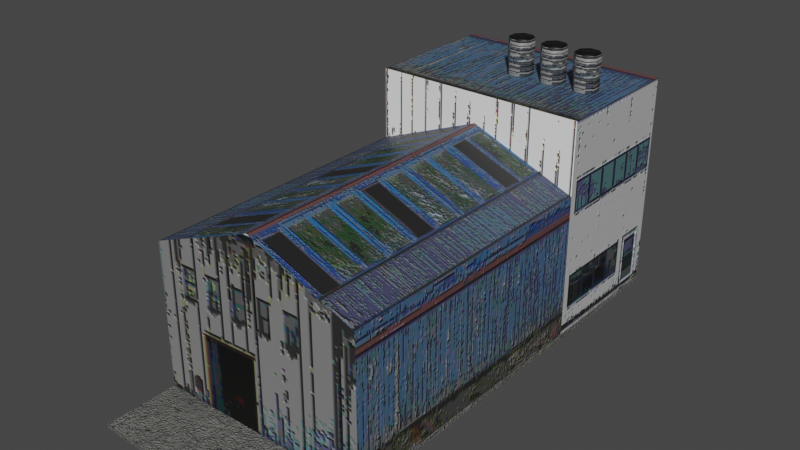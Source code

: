 # Source: Fabbrica001.blend  (saved by Blender 5.2.44; exported with 4.5.12 LTS)
import bpy
from mathutils import Matrix  # noqa: F401  (used for matrix-valued properties, if any)

bpy.ops.wm.read_factory_settings(use_empty=True)
scene = bpy.context.scene
scene.name = 'Scene'

# ---- collections
col_ambiente = bpy.data.collections.new('ambiente'); scene.collection.children.link(col_ambiente)

# ---- images (referenced by path relative to the original .blend; pixels are not part of the script)
import os
ASSET_DIR = os.environ.get("B2B_ASSET_DIR", "")  # directory of the original .blend (textures are referenced by path, not embedded)
HERE = os.path.dirname(os.path.abspath(__file__))  # packed textures are extracted next to this script under _unpacked/

def load_image(name, relpath, width, height, colorspace="sRGB"):
    """Load a texture the original file referenced (path relative to the .blend, or extracted next to this script)."""
    p = next((c for c in (os.path.join(HERE, relpath), os.path.join(ASSET_DIR, relpath)) if relpath and os.path.exists(c)), "")
    if p:
        img = bpy.data.images.load(p, check_existing=True)
        img.name = name
    else:  # same state as the original file: an image datablock whose file is absent (Cycles renders it pink)
        img = bpy.data.images.new(name, width, height)
        img.source = "FILE"
        img.filepath = "//" + (relpath or name)
    img.colorspace_settings.name = colorspace
    return img
img_trimpixel_png = load_image('TrimPixel.png', '_unpacked/TrimPixel.009f5756.png', 800, 624, 'sRGB')
img_trimgroundpixel_png = load_image('TrimGroundPixel.png', '_unpacked/TrimGroundPixel.ab5aeae5.png', 256, 1280, 'sRGB')

# ---- materials (node trees are filled in below, after node groups)
mat_trim_facciate = bpy.data.materials.new('Trim Facciate')
mat_trim_ground = bpy.data.materials.new('Trim Ground')

# ---- material node trees
mat_trim_facciate.use_nodes = True; mat_trim_facciate.node_tree.nodes.clear()
_N = mat_trim_facciate.node_tree.nodes; _L = mat_trim_facciate.node_tree.links
n0 = _N.new('ShaderNodeBsdfPrincipled'); n0.name = 'Principled BSDF'; n0.location = (5, 95)
n0.inputs[10].default_value = 0.005
n1 = _N.new('ShaderNodeOutputMaterial'); n1.name = 'Material Output'; n1.location = (405, 95)
n2 = _N.new('ShaderNodeTexImage'); n2.name = 'Image Texture'; n2.location = (-765, 67)
n2.image = img_trimpixel_png
n3 = _N.new('ShaderNodeMapping'); n3.name = 'Mapping'; n3.location = (-1014, 60)
n4 = _N.new('ShaderNodeTexCoord'); n4.name = 'Texture Coordinate'; n4.location = (-1194, 60)
n5 = _N.new('ShaderNodeBump'); n5.name = 'Bump'; n5.location = (-278, -92)
n5.inputs[1].default_value = 0.601
n6 = _N.new('ShaderNodeRGBToBW'); n6.name = 'RGB to BW'; n6.location = (-466, -200)
_L.new(n0.outputs[0], n1.inputs[0])
_L.new(n2.outputs[0], n0.inputs[0])
_L.new(n3.outputs[0], n2.inputs[0])
_L.new(n4.outputs[2], n3.inputs[0])
_L.new(n5.outputs[0], n0.inputs[5])
_L.new(n2.outputs[0], n6.inputs[0])
_L.new(n6.outputs[0], n5.inputs[3])
n1.is_active_output = True
mat_trim_ground.use_nodes = True; mat_trim_ground.node_tree.nodes.clear()
_N = mat_trim_ground.node_tree.nodes; _L = mat_trim_ground.node_tree.links
n0 = _N.new('ShaderNodeBsdfPrincipled'); n0.name = 'Principled BSDF'; n0.location = (5, 95)
n0.inputs[10].default_value = 0.005
n1 = _N.new('ShaderNodeOutputMaterial'); n1.name = 'Material Output'; n1.location = (405, 95)
n2 = _N.new('ShaderNodeTexImage'); n2.name = 'Image Texture'; n2.location = (-765, 67)
n2.image = img_trimgroundpixel_png
n3 = _N.new('ShaderNodeMapping'); n3.name = 'Mapping'; n3.location = (-1014, 60)
n4 = _N.new('ShaderNodeTexCoord'); n4.name = 'Texture Coordinate'; n4.location = (-1194, 60)
n5 = _N.new('ShaderNodeBump'); n5.name = 'Bump'; n5.location = (-278, -92)
n5.inputs[1].default_value = 0.601
n6 = _N.new('ShaderNodeRGBToBW'); n6.name = 'RGB to BW'; n6.location = (-466, -200)
_L.new(n0.outputs[0], n1.inputs[0])
_L.new(n2.outputs[0], n0.inputs[0])
_L.new(n3.outputs[0], n2.inputs[0])
_L.new(n4.outputs[2], n3.inputs[0])
_L.new(n5.outputs[0], n0.inputs[5])
_L.new(n2.outputs[0], n6.inputs[0])
_L.new(n6.outputs[0], n5.inputs[3])
n1.is_active_output = True

# ---- world
world_world = bpy.data.worlds.new('World'); scene.world = world_world
world_world.use_nodes = True; world_world.node_tree.nodes.clear()
_N = world_world.node_tree.nodes; _L = world_world.node_tree.links
n0 = _N.new('ShaderNodeOutputWorld'); n0.name = 'World Output'; n0.location = (300, 300)
n1 = _N.new('ShaderNodeBackground'); n1.name = 'Background'; n1.location = (10, 300)
n1.inputs[0].default_value = (0.05088, 0.05088, 0.05088, 1.0)
_L.new(n1.outputs[0], n0.inputs[0])
n0.is_active_output = True
world_world.color = (0.05088, 0.05088, 0.05088)
world_world.use_sun_shadow = False
world_world.sun_shadow_jitter_overblur = 0.0

# ---- meshes
me_cube_028 = bpy.data.meshes.new('Cube.028')
me_cube_028.from_pydata([(-2.0, 0.0, 0.15), (-2.0, 0.0, 4.15), (-2.0, 8.0, 0.15), (-2.0, 8.0, 4.15), (4.0, 0.0, 0.15), (4.0, 0.0, 4.15), (4.0, 8.0, 0.15), (4.0, 8.0, 4.15), (-2.0, 12.0, 4.15), (-2.0, 12.0, 0.15), (4.0, 12.0, 0.15), (4.0, 12.0, 4.15), (-2.0, 8.0, 6.15), (4.0, 8.0, 6.15), (-2.0, 12.0, 6.15), (4.0, 12.0, 6.15), (0.8648, 10.33, 6.153), (0.6735, 10.14, 6.153), (0.6735, 9.865, 6.153), (0.8648, 9.674, 6.153), (1.135, 9.674, 6.153), (1.326, 9.865, 6.153), (1.326, 10.14, 6.153), (1.135, 10.33, 6.153), (0.8648, 10.33, 7.139), (0.6735, 10.14, 7.139), (0.6735, 9.865, 7.139), (0.8648, 9.674, 7.139), (1.135, 9.674, 7.139), (1.326, 9.865, 7.139), (1.326, 10.14, 7.139), (1.135, 10.33, 7.139), (1.0, 8.0, 5.333), (1.0, 0.0, 0.15), (1.0, 0.0, 5.333), (1.0, 12.0, 0.15), (1.0, 12.0, 4.15), (1.0, 8.0, 6.15), (1.0, 12.0, 6.15), (1.865, 10.33, 6.153), (1.674, 10.14, 6.153), (1.674, 9.865, 6.153), (1.865, 9.674, 6.153), (2.135, 9.674, 6.153), (2.326, 9.865, 6.153), (2.326, 10.14, 6.153), (2.135, 10.33, 6.153), (1.865, 10.33, 7.139), (1.674, 10.14, 7.139), (1.674, 9.865, 7.139), (1.865, 9.674, 7.139), (2.135, 9.674, 7.139), (2.326, 9.865, 7.139), (2.326, 10.14, 7.139), (2.135, 10.33, 7.139), (2.865, 10.33, 6.153), (2.674, 10.14, 6.153), (2.674, 9.865, 6.153), (2.865, 9.674, 6.153), (3.135, 9.674, 6.153), (3.326, 9.865, 6.153), (3.326, 10.14, 6.153), (3.135, 10.33, 6.153), (2.865, 10.33, 7.139), (2.674, 10.14, 7.139), (2.674, 9.865, 7.139), (2.865, 9.674, 7.139), (3.135, 9.674, 7.139), (3.326, 9.865, 7.139), (3.326, 10.14, 7.139), (3.135, 10.33, 7.139), (-2.0, -2.0, 0.0), (4.0, -2.0, 0.0), (-2.0, 12.0, 0.0), (4.0, 12.0, 0.0), (-2.0, 12.0, 0.15), (-2.0, -2.0, 0.15), (4.0, -2.0, 0.15), (4.0, 12.0, 0.15)], [], [(0, 1, 3, 2), (7, 6, 10, 11), (6, 7, 5, 4), (33, 34, 1, 0), (32, 3, 1, 34), (35, 36, 11, 10), (8, 3, 12, 14), (2, 3, 8, 9), (37, 13, 15, 38), (7, 11, 15, 13), (32, 7, 13, 37), (36, 8, 14, 38), (21, 29, 30, 22), (19, 18, 26, 27), (23, 22, 30, 31), (20, 19, 27, 28), (16, 23, 31, 24), (17, 16, 24, 25), (21, 20, 28, 29), (24, 31, 30, 29, 28, 27, 26, 25), (11, 36, 38, 15), (3, 32, 37, 12), (12, 37, 38, 14), (9, 8, 36, 35), (7, 32, 34, 5), (4, 5, 34, 33), (17, 25, 26, 18), (44, 52, 53, 45), (42, 41, 49, 50), (46, 45, 53, 54), (43, 42, 50, 51), (39, 46, 54, 47), (40, 39, 47, 48), (44, 43, 51, 52), (47, 54, 53, 52, 51, 50, 49, 48), (40, 48, 49, 41), (60, 68, 69, 61), (58, 57, 65, 66), (62, 61, 69, 70), (59, 58, 66, 67), (55, 62, 70, 63), (56, 55, 63, 64), (60, 59, 67, 68), (63, 70, 69, 68, 67, 66, 65, 64), (56, 64, 65, 57), (76, 77, 78, 75), (73, 71, 76, 75), (74, 73, 75, 78), (71, 72, 77, 76), (72, 74, 78, 77)])
me_cube_028.polygons.foreach_set('use_smooth', [0, 0, 0, 0, 0, 0, 0, 0, 0, 0, 0, 0, 1, 1, 1, 1, 1, 1, 1, 1, 0, 0, 0, 0, 0, 0, 1, 1, 1, 1, 1, 1, 1, 1, 1, 1, 1, 1, 1, 1, 1, 1, 1, 1, 1, 0, 0, 0, 0, 0])
me_cube_028.polygons.foreach_set('material_index', [0, 0, 0, 0, 0, 0, 0, 0, 0, 0, 0, 0, 0, 0, 0, 0, 0, 0, 0, 0, 0, 0, 0, 0, 0, 0, 0, 0, 0, 0, 0, 0, 0, 0, 0, 0, 0, 0, 0, 0, 0, 0, 0, 0, 0, 1, 1, 1, 1, 1])
_uv = me_cube_028.uv_layers.new(name='UVMap')
_uv.uv.foreach_set('vector', [0.8927, 0.735, 0.8927, 0.8406, 0.5952, 0.8406, 0.5952, 0.735, 0.03246, 0.1288, 0.03246, 0.007523, 0.1473, 0.007523, 0.1473, 0.1288, 0.8896, 0.731, 0.8896, 0.8418, 0.5898, 0.8418, 0.5898, 0.731, 0.5889, 0.2454, 0.5889, 0.3977, 0.5322, 0.3652, 0.5322, 0.2454, 0.8508, 0.8227, 0.8508, 0.9991, 0.5072, 0.9991, 0.5072, 0.8227, 0.2495, 0.5014, 0.2495, 0.606, 0.1812, 0.606, 0.1812, 0.5014, 0.3184, 0.1261, 0.4748, 0.1261, 0.4748, 0.1908, 0.3184, 0.1908, 0.4748, 0.0006534, 0.4748, 0.1261, 0.3184, 0.1261, 0.3184, 0.0006534, 0.7514, 0.7455, 0.8978, 0.7455, 0.8978, 0.8283, 0.7514, 0.8283, 0.03246, 0.1288, 0.1473, 0.1288, 0.1473, 0.1921, 0.03246, 0.1921, 0.3508, 0.3278, 0.4808, 0.2878, 0.4808, 0.3554, 0.3508, 0.3554, 0.2495, 0.606, 0.3179, 0.606, 0.3179, 0.6582, 0.2495, 0.6582, 0.6709, 0.3049, 0.772, 0.3049, 0.772, 0.3162, 0.6709, 0.3162, 0.6709, 0.2825, 0.6709, 0.2712, 0.772, 0.2712, 0.772, 0.2825, 0.6709, 0.3274, 0.6709, 0.3162, 0.772, 0.3162, 0.772, 0.3274, 0.6709, 0.2937, 0.6709, 0.2825, 0.772, 0.2825, 0.772, 0.2937, 0.6709, 0.3387, 0.6709, 0.3274, 0.772, 0.3274, 0.772, 0.3387, 0.6709, 0.26, 0.6709, 0.2487, 0.772, 0.2487, 0.772, 0.26, 0.6709, 0.3049, 0.6709, 0.2937, 0.772, 0.2937, 0.772, 0.3049, 0.2351, 0.8377, 0.2484, 0.8377, 0.2577, 0.8497, 0.2577, 0.8667, 0.2484, 0.8787, 0.2351, 0.8787, 0.2258, 0.8667, 0.2258, 0.8497, 0.1812, 0.606, 0.2495, 0.606, 0.2495, 0.6582, 0.1812, 0.6582, 0.3395, 0.2678, 0.4695, 0.3078, 0.4695, 0.3354, 0.3395, 0.3354, 0.605, 0.7455, 0.7514, 0.7455, 0.7514, 0.8283, 0.605, 0.8283, 0.3179, 0.5014, 0.3179, 0.606, 0.2495, 0.606, 0.2495, 0.5014, 0.5082, 0.9984, 0.5082, 0.825, 0.8522, 0.825, 0.8522, 0.9984, 0.6456, 0.2454, 0.6456, 0.3652, 0.5889, 0.3977, 0.5889, 0.2454, 0.6709, 0.26, 0.772, 0.26, 0.772, 0.2712, 0.6709, 0.2712, 0.6709, 0.3049, 0.772, 0.3049, 0.772, 0.3162, 0.6709, 0.3162, 0.6709, 0.2825, 0.6709, 0.2712, 0.772, 0.2712, 0.772, 0.2825, 0.6709, 0.3274, 0.6709, 0.3162, 0.772, 0.3162, 0.772, 0.3274, 0.6709, 0.2937, 0.6709, 0.2825, 0.772, 0.2825, 0.772, 0.2937, 0.6709, 0.3387, 0.6709, 0.3274, 0.772, 0.3274, 0.772, 0.3387, 0.6709, 0.26, 0.6709, 0.2487, 0.772, 0.2487, 0.772, 0.26, 0.6709, 0.3049, 0.6709, 0.2937, 0.772, 0.2937, 0.772, 0.3049, 0.2351, 0.8377, 0.2484, 0.8377, 0.2577, 0.8497, 0.2577, 0.8667, 0.2484, 0.8787, 0.2351, 0.8787, 0.2258, 0.8667, 0.2258, 0.8497, 0.6709, 0.26, 0.772, 0.26, 0.772, 0.2712, 0.6709, 0.2712, 0.6709, 0.3049, 0.772, 0.3049, 0.772, 0.3162, 0.6709, 0.3162, 0.6709, 0.2825, 0.6709, 0.2712, 0.772, 0.2712, 0.772, 0.2825, 0.6709, 0.3274, 0.6709, 0.3162, 0.772, 0.3162, 0.772, 0.3274, 0.6709, 0.2937, 0.6709, 0.2825, 0.772, 0.2825, 0.772, 0.2937, 0.6709, 0.3387, 0.6709, 0.3274, 0.772, 0.3274, 0.772, 0.3387, 0.6709, 0.26, 0.6709, 0.2487, 0.772, 0.2487, 0.772, 0.26, 0.6709, 0.3049, 0.6709, 0.2937, 0.772, 0.2937, 0.772, 0.3049, 0.2351, 0.8377, 0.2484, 0.8377, 0.2577, 0.8497, 0.2577, 0.8667, 0.2484, 0.8787, 0.2351, 0.8787, 0.2258, 0.8667, 0.2258, 0.8497, 0.6709, 0.26, 0.772, 0.26, 0.772, 0.2712, 0.6709, 0.2712, -0.4358, 0.7912, -0.4358, 0.6172, 1.594, 0.6172, 1.594, 0.7912, 1.594, 0.7955, -0.4358, 0.7955, -0.4358, 0.7912, 1.594, 0.7912, 1.616, 0.6172, 1.616, 0.7912, 1.594, 0.7912, 1.594, 0.6172, -0.4576, 0.7912, -0.4576, 0.6172, -0.4358, 0.6172, -0.4358, 0.7912, -0.4358, 0.6129, 1.594, 0.6129, 1.594, 0.6172, -0.4358, 0.6172])
me_cube_028.materials.append(mat_trim_facciate)
me_cube_028.materials.append(mat_trim_ground)
me_cube_028.update()

# ---- objects
ob_fabbrica_001_col = bpy.data.objects.new('Fabbrica.001_col', me_cube_028)

# ---- transforms, parenting, visibility, modifiers, constraints
ob_fabbrica_001_col.location = (-1.0, -4.732, 0.0)

# ---- collection membership
col_ambiente.objects.link(ob_fabbrica_001_col)

# ---- scene / render settings (as saved in the file)
scene.frame_start = 1; scene.frame_end = 250; scene.frame_set(1)
scene.render.engine = 'BLENDER_EEVEE_NEXT'
scene.render.bake_bias = 0.0
scene.render.bake_samples = 0
scene.cycles.use_denoising = False
scene.cycles.max_bounces = 8
scene.eevee.use_gtao = True
scene.eevee.fast_gi_thickness_near = 0.1
scene.eevee.fast_gi_thickness_far = 0.0
scene.eevee.use_raytracing = True
scene.view_settings.view_transform = 'Filmic'
bpy.context.view_layer.update()

# ---- added for rendering (the .blend has no active camera and no usable light): camera, sun
cam_auto = bpy.data.cameras.new('AutoCamera')
cam_auto.lens = 50.0
cam_auto.sensor_width = 36.0
cam_auto.clip_end = 1000.0
ob_auto_camera = bpy.data.objects.new('AutoCamera', cam_auto)
scene.collection.objects.link(ob_auto_camera)
ob_auto_camera.location = (15.5638, -18.409, 16.0207)
ob_auto_camera.rotation_euler = (1.09748, -7.21219e-08, 0.694738)
scene.camera = ob_auto_camera
light_auto_sun = bpy.data.lights.new('AutoSun', 'SUN')
light_auto_sun.energy = 3.0
light_auto_sun.angle = 0.0523599
ob_auto_sun = bpy.data.objects.new('AutoSun', light_auto_sun)
scene.collection.objects.link(ob_auto_sun)
ob_auto_sun.rotation_euler = (0.872665, 0.174533, 0.523599)
bpy.context.view_layer.update()
